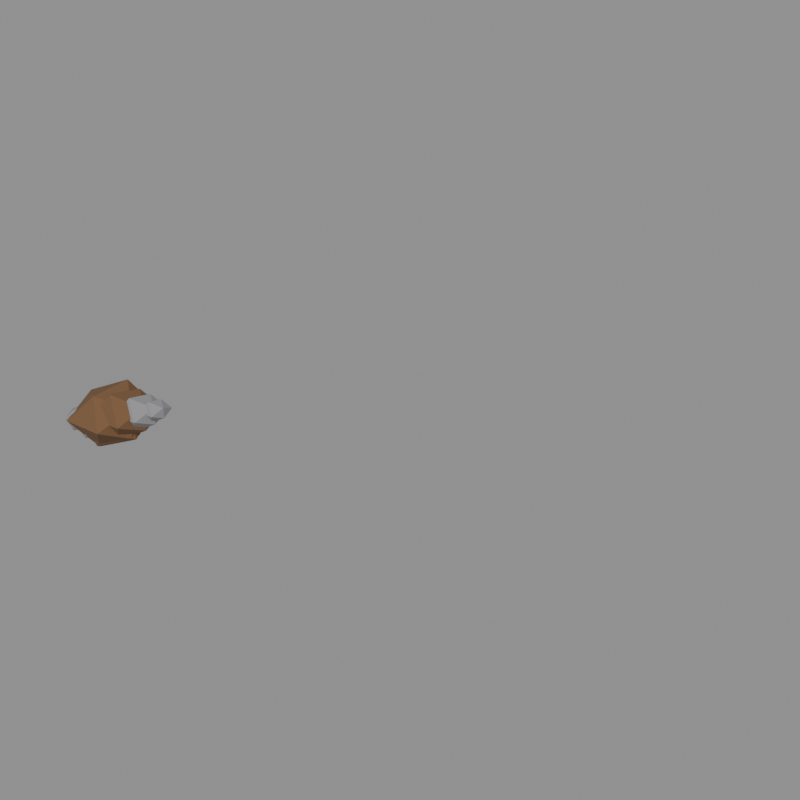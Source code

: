 # Source: effect_diesel_smoke.blend  (saved by Blender 5.2.44; exported with 4.5.12 LTS)
import bpy
from mathutils import Matrix  # noqa: F401  (used for matrix-valued properties, if any)

bpy.ops.wm.read_factory_settings(use_empty=True)
scene = bpy.context.scene
scene.name = 'model'

# ---- collections
col_frame_0 = bpy.data.collections.new('frame_0'); scene.collection.children.link(col_frame_0)
col_frame_1 = bpy.data.collections.new('frame_1'); scene.collection.children.link(col_frame_1)
col_frame_2 = bpy.data.collections.new('frame_2'); scene.collection.children.link(col_frame_2)
col_frame_3 = bpy.data.collections.new('frame_3'); scene.collection.children.link(col_frame_3)
col_frame_4 = bpy.data.collections.new('frame_4'); scene.collection.children.link(col_frame_4)
col_frame_5 = bpy.data.collections.new('frame_5'); scene.collection.children.link(col_frame_5)
col_reference = bpy.data.collections.new('reference'); scene.collection.children.link(col_reference)

# ---- materials (node trees are filled in below, after node groups)
mat_smoke_brown = bpy.data.materials.new('smoke_brown')
mat_smoke_brown.diffuse_color = (0.1706, 0.08898, 0.03968, 1.0)
mat_smoke_grey = bpy.data.materials.new('smoke_grey')
mat_smoke_grey.diffuse_color = (0.2633, 0.2633, 0.2738, 1.0)

# ---- material node trees
mat_smoke_brown.use_nodes = True; mat_smoke_brown.node_tree.nodes.clear()
_N = mat_smoke_brown.node_tree.nodes; _L = mat_smoke_brown.node_tree.links
n0 = _N.new('ShaderNodeBsdfPrincipled'); n0.name = 'Principled BSDF'; n0.location = (-200, 100)
n0.inputs[0].default_value = (0.1706, 0.08898, 0.03968, 1.0)
n0.inputs[2].default_value = 1.0
n0.inputs[10].default_value = 0.005
n1 = _N.new('ShaderNodeOutputMaterial'); n1.name = 'Material Output'; n1.location = (200, 100)
_L.new(n0.outputs[0], n1.inputs[0])
n1.is_active_output = True
mat_smoke_grey.use_nodes = True; mat_smoke_grey.node_tree.nodes.clear()
_N = mat_smoke_grey.node_tree.nodes; _L = mat_smoke_grey.node_tree.links
n0 = _N.new('ShaderNodeBsdfPrincipled'); n0.name = 'Principled BSDF'; n0.location = (-200, 100)
n0.inputs[0].default_value = (0.2633, 0.2633, 0.2738, 1.0)
n0.inputs[2].default_value = 1.0
n0.inputs[10].default_value = 0.005
n1 = _N.new('ShaderNodeOutputMaterial'); n1.name = 'Material Output'; n1.location = (200, 100)
_L.new(n0.outputs[0], n1.inputs[0])
n1.is_active_output = True

# ---- meshes
me_effect_diesel_smoke_frame_0 = bpy.data.meshes.new('effect_diesel_smoke_frame_0')
me_effect_diesel_smoke_frame_0.from_pydata([(-0.409, 0.4579, -0.03122), (0.1552, 0.3939, -0.03122), (-0.3762, -0.466, -0.03122), (0.1419, -0.4334, -0.03122), (-0.1071, -0.2569, 0.28), (-0.1071, 0.2186, 0.3115), (-0.1071, -0.2625, -0.3502), (-0.1071, 0.1965, -0.3435), (0.2663, -0.03056, -0.2274), (0.2467, -0.03056, 0.1546), (-0.5406, -0.03056, -0.259), (-0.4741, -0.03056, 0.1616), (-0.2949, 0.2521, -0.01126), (0.07602, 0.2036, -0.01126), (-0.276, -0.366, -0.01126), (0.09778, -0.3833, -0.01126), (-0.09445, -0.2351, 0.2127), (-0.09445, 0.1248, 0.2597), (-0.09445, -0.3015, -0.3265), (-0.09445, 0.1198, -0.2754), (0.2629, -0.07225, -0.199), (0.2774, -0.07225, 0.1841), (-0.3584, -0.07225, -0.1499), (-0.3575, -0.07225, 0.1269), (-0.1117, 0.3943, 0.02741), (0.3021, 0.366, 0.02741), (-0.1285, -0.3307, 0.02741), (0.3039, -0.2781, 0.02741), (0.104, -0.1827, 0.3411), (0.104, 0.2162, 0.2623), (0.104, -0.1513, -0.2431), (0.104, 0.217, -0.2085), (0.367, 0.04539, -0.1108), (0.3753, 0.04539, 0.1699), (-0.1894, 0.04539, -0.1267), (-0.1799, 0.04539, 0.1765)], [], [(0, 11, 5), (0, 5, 1), (0, 1, 7), (0, 7, 10), (0, 10, 11), (1, 5, 9), (5, 11, 4), (11, 10, 2), (10, 7, 6), (7, 1, 8), (3, 9, 4), (3, 4, 2), (3, 2, 6), (3, 6, 8), (3, 8, 9), (4, 9, 5), (2, 4, 11), (6, 2, 10), (8, 6, 7), (9, 8, 1), (12, 23, 17), (12, 17, 13), (12, 13, 19), (12, 19, 22), (12, 22, 23), (13, 17, 21), (17, 23, 16), (23, 22, 14), (22, 19, 18), (19, 13, 20), (15, 21, 16), (15, 16, 14), (15, 14, 18), (15, 18, 20), (15, 20, 21), (16, 21, 17), (14, 16, 23), (18, 14, 22), (20, 18, 19), (21, 20, 13), (24, 35, 29), (24, 29, 25), (24, 25, 31), (24, 31, 34), (24, 34, 35), (25, 29, 33), (29, 35, 28), (35, 34, 26), (34, 31, 30), (31, 25, 32), (27, 33, 28), (27, 28, 26), (27, 26, 30), (27, 30, 32), (27, 32, 33), (28, 33, 29), (26, 28, 35), (30, 26, 34), (32, 30, 31), (33, 32, 25)])
me_effect_diesel_smoke_frame_0.materials.append(mat_smoke_brown)
me_effect_diesel_smoke_frame_0.update()
me_effect_diesel_smoke_frame_1 = bpy.data.meshes.new('effect_diesel_smoke_frame_1')
me_effect_diesel_smoke_frame_1.from_pydata([(-0.709, 0.7937, -0.05411), (0.269, 0.6828, -0.05411), (-0.6521, -0.8077, -0.05411), (0.2459, -0.7513, -0.05411), (-0.1857, -0.4452, 0.4854), (-0.1857, 0.3789, 0.5399), (-0.1857, -0.4549, -0.607), (-0.1857, 0.3406, -0.5955), (0.4616, -0.05297, -0.3941), (0.4276, -0.05297, 0.2681), (-0.9371, -0.05297, -0.4488), (-0.8218, -0.05297, 0.2801), (-0.5112, 0.437, -0.01952), (0.1318, 0.3529, -0.01952), (-0.4784, -0.6344, -0.01952), (0.1695, -0.6644, -0.01952), (-0.1637, -0.4075, 0.3687), (-0.1637, 0.2163, 0.4502), (-0.1637, -0.5226, -0.566), (-0.1637, 0.2077, -0.4774), (0.4557, -0.1252, -0.3449), (0.4808, -0.1252, 0.319), (-0.6212, -0.1252, -0.2598), (-0.6197, -0.1252, 0.22), (-0.1935, 0.6834, 0.04751), (0.5236, 0.6344, 0.04751), (-0.2227, -0.5732, 0.04751), (0.5267, -0.482, 0.04751), (0.1802, -0.3166, 0.5912), (0.1802, 0.3747, 0.4546), (0.1802, -0.2623, -0.4215), (0.1802, 0.3761, -0.3615), (0.6361, 0.07868, -0.192), (0.6505, 0.07868, 0.2946), (-0.3283, 0.07868, -0.2196), (-0.3118, 0.07868, 0.306)], [], [(0, 11, 5), (0, 5, 1), (0, 1, 7), (0, 7, 10), (0, 10, 11), (1, 5, 9), (5, 11, 4), (11, 10, 2), (10, 7, 6), (7, 1, 8), (3, 9, 4), (3, 4, 2), (3, 2, 6), (3, 6, 8), (3, 8, 9), (4, 9, 5), (2, 4, 11), (6, 2, 10), (8, 6, 7), (9, 8, 1), (12, 23, 17), (12, 17, 13), (12, 13, 19), (12, 19, 22), (12, 22, 23), (13, 17, 21), (17, 23, 16), (23, 22, 14), (22, 19, 18), (19, 13, 20), (15, 21, 16), (15, 16, 14), (15, 14, 18), (15, 18, 20), (15, 20, 21), (16, 21, 17), (14, 16, 23), (18, 14, 22), (20, 18, 19), (21, 20, 13), (24, 35, 29), (24, 29, 25), (24, 25, 31), (24, 31, 34), (24, 34, 35), (25, 29, 33), (29, 35, 28), (35, 34, 26), (34, 31, 30), (31, 25, 32), (27, 33, 28), (27, 28, 26), (27, 26, 30), (27, 30, 32), (27, 32, 33), (28, 33, 29), (26, 28, 35), (30, 26, 34), (32, 30, 31), (33, 32, 25)])
me_effect_diesel_smoke_frame_1.materials.append(mat_smoke_brown)
me_effect_diesel_smoke_frame_1.update()
me_effect_diesel_smoke_frame_2 = bpy.data.meshes.new('effect_diesel_smoke_frame_2')
me_effect_diesel_smoke_frame_2.from_pydata([(-1.009, 1.129, -0.07701), (0.3828, 0.9716, -0.07701), (-0.928, -1.149, -0.07701), (0.3499, -1.069, -0.07701), (-0.2643, -0.6336, 0.6907), (-0.2643, 0.5393, 0.7683), (-0.2643, -0.6474, -0.8637), (-0.2643, 0.4848, -0.8474), (0.6569, -0.07539, -0.5609), (0.6085, -0.07539, 0.3815), (-1.334, -0.07539, -0.6387), (-1.17, -0.07539, 0.3986), (-0.7275, 0.6219, -0.02778), (0.1875, 0.5022, -0.02778), (-0.6808, -0.9028, -0.02778), (0.2412, -0.9454, -0.02778), (-0.233, -0.5799, 0.5247), (-0.233, 0.3078, 0.6406), (-0.233, -0.7436, -0.8054), (-0.233, 0.2956, -0.6794), (0.6485, -0.1782, -0.4908), (0.6842, -0.1782, 0.454), (-0.884, -0.1782, -0.3698), (-0.8819, -0.1782, 0.3131), (-0.2754, 0.9725, 0.06761), (0.7451, 0.9027, 0.06761), (-0.3169, -0.8157, 0.06761), (0.7496, -0.686, 0.06761), (0.2564, -0.4506, 0.8413), (0.2564, 0.5332, 0.6469), (0.2564, -0.3733, -0.5998), (0.2564, 0.5352, -0.5144), (0.9053, 0.112, -0.2733), (0.9257, 0.112, 0.4192), (-0.4672, 0.112, -0.3125), (-0.4437, 0.112, 0.4354)], [], [(0, 11, 5), (0, 5, 1), (0, 1, 7), (0, 7, 10), (0, 10, 11), (1, 5, 9), (5, 11, 4), (11, 10, 2), (10, 7, 6), (7, 1, 8), (3, 9, 4), (3, 4, 2), (3, 2, 6), (3, 6, 8), (3, 8, 9), (4, 9, 5), (2, 4, 11), (6, 2, 10), (8, 6, 7), (9, 8, 1), (12, 23, 17), (12, 17, 13), (12, 13, 19), (12, 19, 22), (12, 22, 23), (13, 17, 21), (17, 23, 16), (23, 22, 14), (22, 19, 18), (19, 13, 20), (15, 21, 16), (15, 16, 14), (15, 14, 18), (15, 18, 20), (15, 20, 21), (16, 21, 17), (14, 16, 23), (18, 14, 22), (20, 18, 19), (21, 20, 13), (24, 35, 29), (24, 29, 25), (24, 25, 31), (24, 31, 34), (24, 34, 35), (25, 29, 33), (29, 35, 28), (35, 34, 26), (34, 31, 30), (31, 25, 32), (27, 33, 28), (27, 28, 26), (27, 26, 30), (27, 30, 32), (27, 32, 33), (28, 33, 29), (26, 28, 35), (30, 26, 34), (32, 30, 31), (33, 32, 25)])
me_effect_diesel_smoke_frame_2.materials.append(mat_smoke_brown)
me_effect_diesel_smoke_frame_2.update()
me_effect_diesel_smoke_frame_3 = bpy.data.meshes.new('effect_diesel_smoke_frame_3')
me_effect_diesel_smoke_frame_3.from_pydata([(-1.309, 1.465, -0.0999), (0.4966, 1.26, -0.0999), (-1.204, -1.491, -0.0999), (0.4539, -1.387, -0.0999), (-0.3428, -0.822, 0.8961), (-0.3428, 0.6996, 0.9968), (-0.3428, -0.8399, -1.121), (-0.3428, 0.6289, -1.099), (0.8522, -0.0978, -0.7277), (0.7894, -0.0978, 0.4949), (-1.73, -0.0978, -0.8286), (-1.517, -0.0978, 0.517), (-0.9438, 0.8068, -0.03604), (0.2433, 0.6515, -0.03604), (-0.8832, -1.171, -0.03604), (0.3129, -1.227, -0.03604), (-0.3023, -0.7523, 0.6807), (-0.3023, 0.3993, 0.8311), (-0.3023, -0.9647, -1.045), (-0.3023, 0.3835, -0.8814), (0.8413, -0.2312, -0.6368), (0.8876, -0.2312, 0.589), (-1.147, -0.2312, -0.4797), (-1.144, -0.2312, 0.4062), (-0.3573, 1.262, 0.08771), (0.9667, 1.171, 0.08771), (-0.4111, -1.058, 0.08771), (0.9724, -0.8899, 0.08771), (0.3326, -0.5845, 1.091), (0.3326, 0.6917, 0.8393), (0.3326, -0.4842, -0.7781), (0.3326, 0.6943, -0.6674), (1.174, 0.1453, -0.3545), (1.201, 0.1453, 0.5438), (-0.6061, 0.1453, -0.4054), (-0.5756, 0.1453, 0.5648)], [], [(0, 11, 5), (0, 5, 1), (0, 1, 7), (0, 7, 10), (0, 10, 11), (1, 5, 9), (5, 11, 4), (11, 10, 2), (10, 7, 6), (7, 1, 8), (3, 9, 4), (3, 4, 2), (3, 2, 6), (3, 6, 8), (3, 8, 9), (4, 9, 5), (2, 4, 11), (6, 2, 10), (8, 6, 7), (9, 8, 1), (12, 23, 17), (12, 17, 13), (12, 13, 19), (12, 19, 22), (12, 22, 23), (13, 17, 21), (17, 23, 16), (23, 22, 14), (22, 19, 18), (19, 13, 20), (15, 21, 16), (15, 16, 14), (15, 14, 18), (15, 18, 20), (15, 20, 21), (16, 21, 17), (14, 16, 23), (18, 14, 22), (20, 18, 19), (21, 20, 13), (24, 35, 29), (24, 29, 25), (24, 25, 31), (24, 31, 34), (24, 34, 35), (25, 29, 33), (29, 35, 28), (35, 34, 26), (34, 31, 30), (31, 25, 32), (27, 33, 28), (27, 28, 26), (27, 26, 30), (27, 30, 32), (27, 32, 33), (28, 33, 29), (26, 28, 35), (30, 26, 34), (32, 30, 31), (33, 32, 25)])
me_effect_diesel_smoke_frame_3.materials.append(mat_smoke_brown)
me_effect_diesel_smoke_frame_3.update()
me_effect_diesel_smoke_frame_4 = bpy.data.meshes.new('effect_diesel_smoke_frame_4')
me_effect_diesel_smoke_frame_4.from_pydata([(-1.557, 0.8887, -0.2498), (-0.2484, 0.7402, -0.2498), (-1.481, -1.255, -0.2498), (-0.2794, -1.179, -0.2498), (-0.857, -0.7695, 0.4723), (-0.857, 0.3336, 0.5453), (-0.857, -0.7825, -0.9897), (-0.857, 0.2823, -0.9743), (0.009319, -0.2445, -0.7049), (-0.03619, -0.2445, 0.1815), (-1.863, -0.2445, -0.7781), (-1.708, -0.2445, 0.1975), (-1.221, 0.1746, -0.0901), (-0.3601, 0.06196, -0.0901), (-1.177, -1.259, -0.0901), (-0.3097, -1.3, -0.0901), (-0.7556, -0.9558, 0.4295), (-0.7556, -0.1209, 0.5385), (-0.7556, -1.11, -0.8215), (-0.7556, -0.1323, -0.703), (0.07342, -0.578, -0.5256), (0.107, -0.578, 0.3631), (-1.368, -0.578, -0.4118), (-1.366, -0.578, 0.2305), (0.3314, 1.173, 0.2193), (1.291, 1.107, 0.2193), (0.2924, -0.5093, 0.2193), (1.295, -0.3874, 0.2193), (0.8316, -0.1659, 0.947), (0.8316, 0.7593, 0.7642), (0.8316, -0.09323, -0.4084), (0.8316, 0.7612, -0.3281), (1.442, 0.3632, -0.1013), (1.461, 0.3632, 0.5499), (0.1511, 0.3632, -0.1382), (0.1731, 0.3632, 0.5652)], [], [(0, 11, 5), (0, 5, 1), (0, 1, 7), (0, 7, 10), (0, 10, 11), (1, 5, 9), (5, 11, 4), (11, 10, 2), (10, 7, 6), (7, 1, 8), (3, 9, 4), (3, 4, 2), (3, 2, 6), (3, 6, 8), (3, 8, 9), (4, 9, 5), (2, 4, 11), (6, 2, 10), (8, 6, 7), (9, 8, 1), (12, 23, 17), (12, 17, 13), (12, 13, 19), (12, 19, 22), (12, 22, 23), (13, 17, 21), (17, 23, 16), (23, 22, 14), (22, 19, 18), (19, 13, 20), (15, 21, 16), (15, 16, 14), (15, 14, 18), (15, 18, 20), (15, 20, 21), (16, 21, 17), (14, 16, 23), (18, 14, 22), (20, 18, 19), (21, 20, 13), (24, 35, 29), (24, 29, 25), (24, 25, 31), (24, 31, 34), (24, 34, 35), (25, 29, 33), (29, 35, 28), (35, 34, 26), (34, 31, 30), (31, 25, 32), (27, 33, 28), (27, 28, 26), (27, 26, 30), (27, 30, 32), (27, 32, 33), (28, 33, 29), (26, 28, 35), (30, 26, 34), (32, 30, 31), (33, 32, 25)])
me_effect_diesel_smoke_frame_4.polygons.foreach_set('material_index', [0, 0, 0, 0, 0, 0, 0, 0, 0, 0, 0, 0, 0, 0, 0, 0, 0, 0, 0, 0, 1, 1, 1, 1, 1, 1, 1, 1, 1, 1, 1, 1, 1, 1, 1, 1, 1, 1, 1, 1, 1, 1, 1, 1, 1, 1, 1, 1, 1, 1, 1, 1, 1, 1, 1, 1, 1, 1, 1, 1])
me_effect_diesel_smoke_frame_4.materials.append(mat_smoke_brown)
me_effect_diesel_smoke_frame_4.materials.append(mat_smoke_grey)
me_effect_diesel_smoke_frame_4.update()
me_effect_diesel_smoke_frame_5 = bpy.data.meshes.new('effect_diesel_smoke_frame_5')
me_effect_diesel_smoke_frame_5.from_pydata([(-1.806, 0.3122, -0.3996), (-0.9935, 0.22, -0.3996), (-1.759, -1.018, -0.3996), (-1.013, -0.9713, -0.3996), (-1.371, -0.7171, 0.04857), (-1.371, -0.03238, 0.09388), (-1.371, -0.7251, -0.8589), (-1.371, -0.0642, -0.8493), (-0.8335, -0.3912, -0.6821), (-0.8618, -0.3912, -0.132), (-1.996, -0.3912, -0.7275), (-1.9, -0.3912, -0.122), (-1.498, -0.4577, -0.1442), (-0.9635, -0.5275, -0.1442), (-1.47, -1.348, -0.1442), (-0.9322, -1.373, -0.1442), (-1.209, -1.159, 0.1784), (-1.209, -0.641, 0.246), (-1.209, -1.255, -0.5982), (-1.209, -0.6481, -0.5246), (-0.6944, -0.9247, -0.4145), (-0.6736, -0.9247, 0.1371), (-1.589, -0.9247, -0.3438), (-1.588, -0.9247, 0.05484), (1.02, 1.083, 0.3508), (1.616, 1.043, 0.3508), (0.9959, 0.0395, 0.3508), (1.618, 0.1152, 0.3508), (1.331, 0.2526, 0.8025), (1.331, 0.827, 0.689), (1.331, 0.2978, -0.03877), (1.331, 0.8281, 0.01106), (1.709, 0.5811, 0.1518), (1.721, 0.5811, 0.5561), (0.9082, 0.5811, 0.1289), (0.9219, 0.5811, 0.5655)], [], [(0, 11, 5), (0, 5, 1), (0, 1, 7), (0, 7, 10), (0, 10, 11), (1, 5, 9), (5, 11, 4), (11, 10, 2), (10, 7, 6), (7, 1, 8), (3, 9, 4), (3, 4, 2), (3, 2, 6), (3, 6, 8), (3, 8, 9), (4, 9, 5), (2, 4, 11), (6, 2, 10), (8, 6, 7), (9, 8, 1), (12, 23, 17), (12, 17, 13), (12, 13, 19), (12, 19, 22), (12, 22, 23), (13, 17, 21), (17, 23, 16), (23, 22, 14), (22, 19, 18), (19, 13, 20), (15, 21, 16), (15, 16, 14), (15, 14, 18), (15, 18, 20), (15, 20, 21), (16, 21, 17), (14, 16, 23), (18, 14, 22), (20, 18, 19), (21, 20, 13), (24, 35, 29), (24, 29, 25), (24, 25, 31), (24, 31, 34), (24, 34, 35), (25, 29, 33), (29, 35, 28), (35, 34, 26), (34, 31, 30), (31, 25, 32), (27, 33, 28), (27, 28, 26), (27, 26, 30), (27, 30, 32), (27, 32, 33), (28, 33, 29), (26, 28, 35), (30, 26, 34), (32, 30, 31), (33, 32, 25)])
me_effect_diesel_smoke_frame_5.polygons.foreach_set('material_index', [0, 0, 0, 0, 0, 0, 0, 0, 0, 0, 0, 0, 0, 0, 0, 0, 0, 0, 0, 0, 1, 1, 1, 1, 1, 1, 1, 1, 1, 1, 1, 1, 1, 1, 1, 1, 1, 1, 1, 1, 1, 1, 1, 1, 1, 1, 1, 1, 1, 1, 1, 1, 1, 1, 1, 1, 1, 1, 1, 1])
me_effect_diesel_smoke_frame_5.materials.append(mat_smoke_brown)
me_effect_diesel_smoke_frame_5.materials.append(mat_smoke_grey)
me_effect_diesel_smoke_frame_5.update()
me_footprint = bpy.data.meshes.new('footprint')
me_footprint.from_pydata([(0.0, 0.0, 0.0), (16.0, 0.0, 0.0), (16.0, 16.0, 0.0), (0.0, 16.0, 0.0)], [(0, 1), (1, 2), (2, 3), (3, 0)], [])
me_footprint.update()

# ---- objects
ob_effect_diesel_smoke_frame_0 = bpy.data.objects.new('effect_diesel_smoke_frame_0', me_effect_diesel_smoke_frame_0)
ob_effect_diesel_smoke_frame_1 = bpy.data.objects.new('effect_diesel_smoke_frame_1', me_effect_diesel_smoke_frame_1)
ob_effect_diesel_smoke_frame_2 = bpy.data.objects.new('effect_diesel_smoke_frame_2', me_effect_diesel_smoke_frame_2)
ob_effect_diesel_smoke_frame_3 = bpy.data.objects.new('effect_diesel_smoke_frame_3', me_effect_diesel_smoke_frame_3)
ob_effect_diesel_smoke_frame_4 = bpy.data.objects.new('effect_diesel_smoke_frame_4', me_effect_diesel_smoke_frame_4)
ob_effect_diesel_smoke_frame_5 = bpy.data.objects.new('effect_diesel_smoke_frame_5', me_effect_diesel_smoke_frame_5)
ob_footprint = bpy.data.objects.new('footprint', me_footprint)
ob_tile_0_0 = bpy.data.objects.new('tile_0_0', None)
ob_reference_image = bpy.data.objects.new('reference_image', None)

# ---- transforms, parenting, visibility, modifiers, constraints
ob_effect_diesel_smoke_frame_0.location = (0.0, 0.0, 0.0)
ob_effect_diesel_smoke_frame_1.location = (0.0, 0.0, 0.0)
ob_effect_diesel_smoke_frame_2.location = (0.0, 0.0, 0.0)
ob_effect_diesel_smoke_frame_3.location = (0.0, 0.0, 0.0)
ob_effect_diesel_smoke_frame_4.location = (0.0, 0.0, 0.0)
ob_effect_diesel_smoke_frame_5.location = (0.0, 0.0, 0.0)
ob_footprint.location = (0.0, 0.0, 0.0)
ob_tile_0_0.location = (0.0, 0.0, 0.0)
ob_reference_image.location = (60.0, -60.0, 20.0)
ob_reference_image.rotation_euler = (1.047, 0.0, 2.356)
ob_reference_image.empty_display_type = 'IMAGE'
ob_reference_image.empty_display_size = 40.0

# ---- collection membership
col_frame_0.objects.link(ob_effect_diesel_smoke_frame_0)
col_frame_1.objects.link(ob_effect_diesel_smoke_frame_1)
col_frame_2.objects.link(ob_effect_diesel_smoke_frame_2)
col_frame_3.objects.link(ob_effect_diesel_smoke_frame_3)
col_frame_4.objects.link(ob_effect_diesel_smoke_frame_4)
col_frame_5.objects.link(ob_effect_diesel_smoke_frame_5)
col_reference.objects.link(ob_footprint)
col_reference.objects.link(ob_tile_0_0)
col_reference.objects.link(ob_reference_image)

# ---- scene / render settings (as saved in the file)
scene.frame_start = 1; scene.frame_end = 250; scene.frame_set(1)
scene.render.engine = 'BLENDER_WORKBENCH'
scene.render.resolution_x = 512
scene.render.resolution_y = 512
scene.render.film_transparent = True
scene.render.bake_bias = 0.0
scene.render.bake_samples = 0
scene.render.compositor_device = 'GPU'
scene.eevee.use_volume_custom_range = False
scene.eevee.fast_gi_thickness_near = 0.1
scene.eevee.fast_gi_thickness_far = 0.0
scene.eevee.ray_tracing_options.screen_trace_thickness = 0.1
bpy.context.view_layer.update()

# ---- added for rendering (the .blend has no active camera and no usable light): camera, sun + grey world if the file has none
cam_auto = bpy.data.cameras.new('AutoCamera')
cam_auto.lens = 50.0
cam_auto.sensor_width = 36.0
cam_auto.clip_end = 1000.0
ob_auto_camera = bpy.data.objects.new('AutoCamera', cam_auto)
scene.collection.objects.link(ob_auto_camera)
ob_auto_camera.location = (30.3111, -20.7162, 18.6325)
ob_auto_camera.rotation_euler = (1.09748, -7.21219e-08, 0.694738)
scene.camera = ob_auto_camera
light_auto_sun = bpy.data.lights.new('AutoSun', 'SUN')
light_auto_sun.energy = 3.0
light_auto_sun.angle = 0.0523599
ob_auto_sun = bpy.data.objects.new('AutoSun', light_auto_sun)
scene.collection.objects.link(ob_auto_sun)
ob_auto_sun.rotation_euler = (0.872665, 0.174533, 0.523599)
if scene.world is None:
    world_auto = bpy.data.worlds.new('AutoWorld')
    world_auto.color = (0.3, 0.3, 0.3)
    scene.world = world_auto
bpy.context.view_layer.update()
